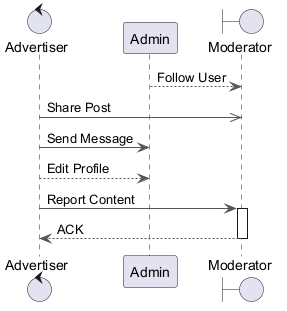

The diagram above was rendered by PlantUML. Its source (embedded in the PNG):
@startuml
skinparam ArrowColor #555555
control "Advertiser" as A
participant "Admin" as A2
boundary "Moderator" as M
A2 --> M : Follow User
A ->> M : Share Post
A -> A2 : Send Message
A --> A2 : Edit Profile
A -> M : Report Content
activate M
M --> A : ACK
deactivate M
@enduml